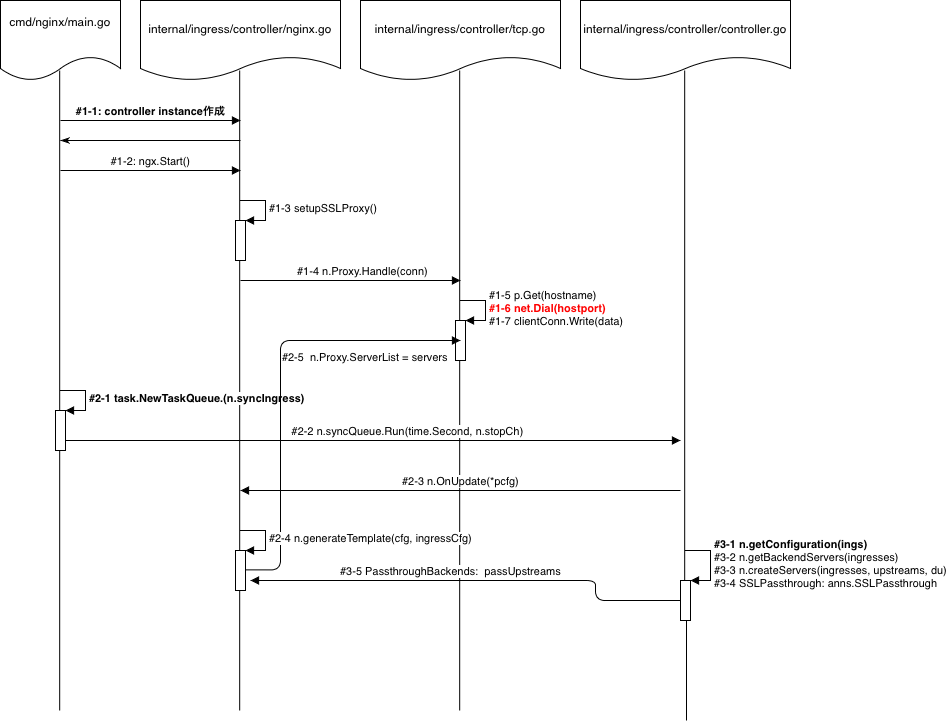

The diagram above was exported from draw.io. Its source (the exported page's mxGraphModel, read from the mxfile embedded in the PNG):
<mxGraphModel dx="696" dy="540" grid="1" gridSize="10" guides="1" tooltips="1" connect="1" arrows="1" fold="1" page="1" pageScale="1" pageWidth="850" pageHeight="1100" math="0" shadow="0">
  <root>
    <mxCell id="0" />
    <mxCell id="1" parent="0" />
    <mxCell id="AgQpX5zydEt3Vm1s0L8i-1" value="cmd/nginx/main.go&lt;br&gt;&lt;br&gt;" style="shape=document;whiteSpace=wrap;html=1;boundedLbl=1;" parent="1" vertex="1">
      <mxGeometry x="40" y="80" width="120" height="80" as="geometry" />
    </mxCell>
    <mxCell id="AgQpX5zydEt3Vm1s0L8i-2" value="internal/ingress/controller/nginx.go&lt;br&gt;" style="shape=document;whiteSpace=wrap;html=1;boundedLbl=1;" parent="1" vertex="1">
      <mxGeometry x="180" y="80" width="200" height="80" as="geometry" />
    </mxCell>
    <mxCell id="AgQpX5zydEt3Vm1s0L8i-4" value="internal/ingress/controller/tcp.go" style="shape=document;whiteSpace=wrap;html=1;boundedLbl=1;" parent="1" vertex="1">
      <mxGeometry x="400" y="80" width="200" height="80" as="geometry" />
    </mxCell>
    <mxCell id="AgQpX5zydEt3Vm1s0L8i-5" value="internal/ingress/controller/controller.go" style="shape=document;whiteSpace=wrap;html=1;boundedLbl=1;labelPosition=center;verticalLabelPosition=middle;align=center;verticalAlign=middle;" parent="1" vertex="1">
      <mxGeometry x="620" y="80" width="210" height="80" as="geometry" />
    </mxCell>
    <mxCell id="AgQpX5zydEt3Vm1s0L8i-10" value="" style="endArrow=none;html=1;entryX=0.583;entryY=0.875;entryDx=0;entryDy=0;entryPerimeter=0;" parent="1" edge="1">
      <mxGeometry width="50" height="50" relative="1" as="geometry">
        <mxPoint x="279.19" y="790" as="sourcePoint" />
        <mxPoint x="279.18999999999977" y="150" as="targetPoint" />
      </mxGeometry>
    </mxCell>
    <mxCell id="AgQpX5zydEt3Vm1s0L8i-11" value="" style="endArrow=none;html=1;entryX=0.583;entryY=0.875;entryDx=0;entryDy=0;entryPerimeter=0;" parent="1" edge="1">
      <mxGeometry width="50" height="50" relative="1" as="geometry">
        <mxPoint x="99.19000000000005" y="790" as="sourcePoint" />
        <mxPoint x="99.18999999999983" y="150" as="targetPoint" />
      </mxGeometry>
    </mxCell>
    <mxCell id="AgQpX5zydEt3Vm1s0L8i-12" value="" style="endArrow=none;html=1;entryX=0.583;entryY=0.875;entryDx=0;entryDy=0;entryPerimeter=0;" parent="1" edge="1">
      <mxGeometry width="50" height="50" relative="1" as="geometry">
        <mxPoint x="499.19000000000005" y="790" as="sourcePoint" />
        <mxPoint x="499.1899999999998" y="150" as="targetPoint" />
      </mxGeometry>
    </mxCell>
    <mxCell id="AgQpX5zydEt3Vm1s0L8i-13" value="" style="endArrow=none;html=1;entryX=0.583;entryY=0.875;entryDx=0;entryDy=0;entryPerimeter=0;" parent="1" source="AgQpX5zydEt3Vm1s0L8i-51" edge="1">
      <mxGeometry width="50" height="50" relative="1" as="geometry">
        <mxPoint x="724.19" y="790" as="sourcePoint" />
        <mxPoint x="724.1899999999998" y="150" as="targetPoint" />
      </mxGeometry>
    </mxCell>
    <mxCell id="AgQpX5zydEt3Vm1s0L8i-22" value="&lt;b&gt;#1-1: controller instance作成&lt;/b&gt;" style="html=1;verticalAlign=bottom;endArrow=block;" parent="1" edge="1">
      <mxGeometry width="80" relative="1" as="geometry">
        <mxPoint x="100" y="200" as="sourcePoint" />
        <mxPoint x="280" y="200" as="targetPoint" />
      </mxGeometry>
    </mxCell>
    <mxCell id="AgQpX5zydEt3Vm1s0L8i-23" value="&lt;span style=&quot;text-align: left&quot;&gt;#1-4 n.Proxy.Handle(conn)&lt;/span&gt;" style="html=1;verticalAlign=bottom;endArrow=block;" parent="1" edge="1">
      <mxGeometry x="0.1111" width="80" relative="1" as="geometry">
        <mxPoint x="280" y="360.0000000000001" as="sourcePoint" />
        <mxPoint x="500" y="360" as="targetPoint" />
        <mxPoint as="offset" />
      </mxGeometry>
    </mxCell>
    <mxCell id="AgQpX5zydEt3Vm1s0L8i-26" value="" style="html=1;verticalAlign=bottom;endArrow=none;startArrow=classicThin;startFill=1;endFill=0;" parent="1" edge="1">
      <mxGeometry width="80" relative="1" as="geometry">
        <mxPoint x="100" y="220" as="sourcePoint" />
        <mxPoint x="280" y="220" as="targetPoint" />
      </mxGeometry>
    </mxCell>
    <mxCell id="AgQpX5zydEt3Vm1s0L8i-27" value="#1-2: ngx.Start()" style="html=1;verticalAlign=bottom;endArrow=block;" parent="1" edge="1">
      <mxGeometry width="80" relative="1" as="geometry">
        <mxPoint x="100" y="250" as="sourcePoint" />
        <mxPoint x="280" y="250" as="targetPoint" />
      </mxGeometry>
    </mxCell>
    <mxCell id="AgQpX5zydEt3Vm1s0L8i-30" value="" style="html=1;points=[];perimeter=orthogonalPerimeter;" parent="1" vertex="1">
      <mxGeometry x="275" y="300" width="10" height="40" as="geometry" />
    </mxCell>
    <mxCell id="AgQpX5zydEt3Vm1s0L8i-31" value="#1-3 setupSSLProxy()&lt;br&gt;" style="edgeStyle=orthogonalEdgeStyle;html=1;align=left;spacingLeft=2;endArrow=block;rounded=0;entryX=1;entryY=0;strokeColor=#000000;" parent="1" target="AgQpX5zydEt3Vm1s0L8i-30" edge="1">
      <mxGeometry relative="1" as="geometry">
        <mxPoint x="280" y="280" as="sourcePoint" />
        <Array as="points">
          <mxPoint x="305" y="280" />
        </Array>
      </mxGeometry>
    </mxCell>
    <mxCell id="AgQpX5zydEt3Vm1s0L8i-34" value="" style="html=1;points=[];perimeter=orthogonalPerimeter;" parent="1" vertex="1">
      <mxGeometry x="495" y="400" width="10" height="40" as="geometry" />
    </mxCell>
    <mxCell id="AgQpX5zydEt3Vm1s0L8i-35" value="#1-5 p.Get(hostname)&lt;br&gt;&lt;font color=&quot;#ff0000&quot;&gt;&lt;b&gt;#1-6 net.Dial(hostport)&lt;/b&gt;&lt;/font&gt;&lt;br&gt;#1-7 clientConn.Write(data)" style="edgeStyle=orthogonalEdgeStyle;html=1;align=left;spacingLeft=2;endArrow=block;rounded=0;entryX=1;entryY=0;strokeColor=#000000;" parent="1" target="AgQpX5zydEt3Vm1s0L8i-34" edge="1">
      <mxGeometry relative="1" as="geometry">
        <mxPoint x="500" y="380" as="sourcePoint" />
        <Array as="points">
          <mxPoint x="525" y="380" />
        </Array>
      </mxGeometry>
    </mxCell>
    <mxCell id="AgQpX5zydEt3Vm1s0L8i-36" value="" style="html=1;points=[];perimeter=orthogonalPerimeter;" parent="1" vertex="1">
      <mxGeometry x="95" y="490" width="10" height="40" as="geometry" />
    </mxCell>
    <mxCell id="AgQpX5zydEt3Vm1s0L8i-37" value="&lt;b&gt;#2-1 task.NewTaskQueue.(n.syncIngress)&lt;/b&gt;" style="edgeStyle=orthogonalEdgeStyle;html=1;align=left;spacingLeft=2;endArrow=block;rounded=0;entryX=1;entryY=0;strokeColor=#000000;" parent="1" target="AgQpX5zydEt3Vm1s0L8i-36" edge="1">
      <mxGeometry relative="1" as="geometry">
        <mxPoint x="100" y="470" as="sourcePoint" />
        <Array as="points">
          <mxPoint x="125" y="470" />
        </Array>
      </mxGeometry>
    </mxCell>
    <mxCell id="AgQpX5zydEt3Vm1s0L8i-38" value="#2-2 n.syncQueue.Run(time.Second, n.stopCh)" style="html=1;verticalAlign=bottom;endArrow=block;" parent="1" edge="1">
      <mxGeometry x="0.1111" width="80" relative="1" as="geometry">
        <mxPoint x="105" y="520.0000000000001" as="sourcePoint" />
        <mxPoint x="720" y="520" as="targetPoint" />
        <mxPoint as="offset" />
      </mxGeometry>
    </mxCell>
    <mxCell id="AgQpX5zydEt3Vm1s0L8i-45" value="#2-3 n.OnUpdate(*pcfg)" style="html=1;verticalAlign=bottom;endArrow=block;strokeColor=#000000;" parent="1" edge="1">
      <mxGeometry width="80" relative="1" as="geometry">
        <mxPoint x="720" y="570" as="sourcePoint" />
        <mxPoint x="280" y="570" as="targetPoint" />
      </mxGeometry>
    </mxCell>
    <mxCell id="AgQpX5zydEt3Vm1s0L8i-48" value="" style="html=1;points=[];perimeter=orthogonalPerimeter;" parent="1" vertex="1">
      <mxGeometry x="275" y="630" width="10" height="40" as="geometry" />
    </mxCell>
    <mxCell id="AgQpX5zydEt3Vm1s0L8i-50" value="&lt;span style=&quot;text-align: left&quot;&gt;#2-5&amp;nbsp;&lt;/span&gt;&amp;nbsp;n.Proxy.ServerList = servers" style="html=1;verticalAlign=middle;endArrow=block;edgeStyle=orthogonalEdgeStyle;labelPosition=right;verticalLabelPosition=middle;align=left;" parent="1" edge="1">
      <mxGeometry x="0.1111" width="80" relative="1" as="geometry">
        <mxPoint x="285" y="649.37" as="sourcePoint" />
        <mxPoint x="500" y="420" as="targetPoint" />
        <Array as="points">
          <mxPoint x="320" y="649" />
          <mxPoint x="320" y="420" />
        </Array>
        <mxPoint as="offset" />
      </mxGeometry>
    </mxCell>
    <mxCell id="AgQpX5zydEt3Vm1s0L8i-52" value="&lt;b&gt;#3-1&amp;nbsp;n.getConfiguration(ings)&lt;/b&gt;&lt;br&gt;#3-2&amp;nbsp;n.getBackendServers(ingresses)&lt;br&gt;#3-3&amp;nbsp;n.createServers(ingresses, upstreams, du)&lt;br&gt;#3-4&amp;nbsp;SSLPassthrough: anns.SSLPassthrough" style="edgeStyle=orthogonalEdgeStyle;html=1;align=left;spacingLeft=2;endArrow=block;rounded=0;entryX=1;entryY=0;strokeColor=#000000;" parent="1" target="AgQpX5zydEt3Vm1s0L8i-51" edge="1">
      <mxGeometry relative="1" as="geometry">
        <mxPoint x="725" y="630" as="sourcePoint" />
        <Array as="points">
          <mxPoint x="750" y="630" />
          <mxPoint x="750" y="660" />
        </Array>
      </mxGeometry>
    </mxCell>
    <mxCell id="AgQpX5zydEt3Vm1s0L8i-51" value="" style="html=1;points=[];perimeter=orthogonalPerimeter;" parent="1" vertex="1">
      <mxGeometry x="720" y="660" width="10" height="40" as="geometry" />
    </mxCell>
    <mxCell id="AgQpX5zydEt3Vm1s0L8i-53" value="" style="endArrow=none;html=1;entryX=0.6;entryY=1;entryDx=0;entryDy=0;entryPerimeter=0;" parent="1" target="AgQpX5zydEt3Vm1s0L8i-51" edge="1">
      <mxGeometry width="50" height="50" relative="1" as="geometry">
        <mxPoint x="726" y="800" as="sourcePoint" />
        <mxPoint x="726" y="720" as="targetPoint" />
      </mxGeometry>
    </mxCell>
    <mxCell id="AgQpX5zydEt3Vm1s0L8i-54" value="#3-5&amp;nbsp;PassthroughBackends: &amp;nbsp;passUpstreams" style="html=1;verticalAlign=bottom;endArrow=block;edgeStyle=orthogonalEdgeStyle;labelPosition=center;verticalLabelPosition=top;align=center;exitX=0;exitY=0.5;exitDx=0;exitDy=0;exitPerimeter=0;" parent="1" source="AgQpX5zydEt3Vm1s0L8i-51" edge="1">
      <mxGeometry x="0.1111" width="80" relative="1" as="geometry">
        <mxPoint x="710" y="700" as="sourcePoint" />
        <mxPoint x="290" y="660" as="targetPoint" />
        <Array as="points">
          <mxPoint x="635" y="680" />
          <mxPoint x="635" y="660" />
        </Array>
        <mxPoint as="offset" />
      </mxGeometry>
    </mxCell>
    <mxCell id="AgQpX5zydEt3Vm1s0L8i-49" value="#2-4 n.generateTemplate(cfg, ingressCfg)&amp;nbsp;" style="edgeStyle=orthogonalEdgeStyle;html=1;align=left;spacingLeft=2;endArrow=block;rounded=0;entryX=1;entryY=0;strokeColor=#000000;" parent="1" target="AgQpX5zydEt3Vm1s0L8i-48" edge="1">
      <mxGeometry relative="1" as="geometry">
        <mxPoint x="280" y="610" as="sourcePoint" />
        <Array as="points">
          <mxPoint x="305" y="610" />
        </Array>
      </mxGeometry>
    </mxCell>
  </root>
</mxGraphModel>